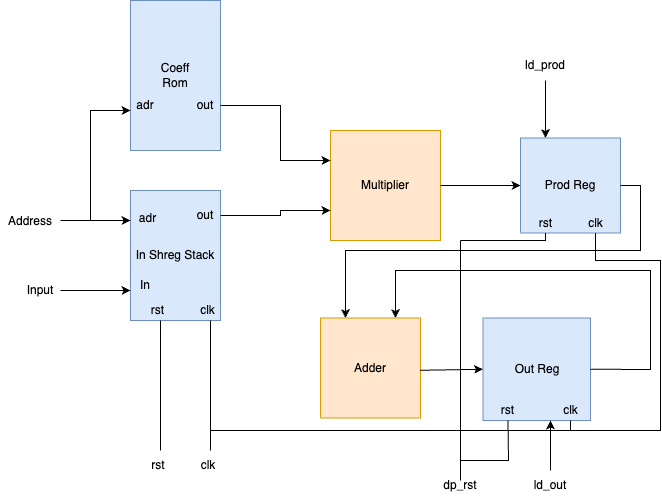

The diagram above was exported from draw.io. Its source (the exported page's mxGraphModel, read from the mxfile embedded in the PNG):
<mxGraphModel dx="1026" dy="666" grid="1" gridSize="10" guides="1" tooltips="1" connect="1" arrows="1" fold="1" page="1" pageScale="1" pageWidth="850" pageHeight="1100" math="0" shadow="0">
  <root>
    <mxCell id="0" />
    <mxCell id="1" parent="0" />
    <mxCell id="Zam9zUTWSlGLzyupxExi-1" value="Coeff&lt;br&gt;Rom" style="rounded=0;whiteSpace=wrap;html=1;fillColor=#dae8fc;strokeColor=#6c8ebf;" parent="1" vertex="1">
      <mxGeometry x="170" y="170" width="90" height="150" as="geometry" />
    </mxCell>
    <mxCell id="Zam9zUTWSlGLzyupxExi-2" value="adr" style="text;html=1;strokeColor=none;fillColor=none;align=center;verticalAlign=middle;whiteSpace=wrap;rounded=0;" parent="1" vertex="1">
      <mxGeometry x="170" y="260" width="30" height="30" as="geometry" />
    </mxCell>
    <mxCell id="Zam9zUTWSlGLzyupxExi-3" value="out" style="text;html=1;strokeColor=none;fillColor=none;align=center;verticalAlign=middle;whiteSpace=wrap;rounded=0;" parent="1" vertex="1">
      <mxGeometry x="230" y="260" width="30" height="30" as="geometry" />
    </mxCell>
    <mxCell id="Zam9zUTWSlGLzyupxExi-4" value="In Shreg Stack" style="rounded=0;whiteSpace=wrap;html=1;fillColor=#dae8fc;strokeColor=#6c8ebf;" parent="1" vertex="1">
      <mxGeometry x="170" y="360" width="90" height="130" as="geometry" />
    </mxCell>
    <mxCell id="Zam9zUTWSlGLzyupxExi-5" value="adr" style="text;html=1;strokeColor=none;fillColor=none;align=center;verticalAlign=middle;whiteSpace=wrap;rounded=0;" parent="1" vertex="1">
      <mxGeometry x="170" y="372.5" width="35" height="30" as="geometry" />
    </mxCell>
    <mxCell id="Zam9zUTWSlGLzyupxExi-6" value="In" style="text;html=1;strokeColor=none;fillColor=none;align=center;verticalAlign=middle;whiteSpace=wrap;rounded=0;" parent="1" vertex="1">
      <mxGeometry x="170" y="440" width="30" height="30" as="geometry" />
    </mxCell>
    <mxCell id="Zam9zUTWSlGLzyupxExi-7" value="out" style="text;html=1;strokeColor=none;fillColor=none;align=center;verticalAlign=middle;whiteSpace=wrap;rounded=0;" parent="1" vertex="1">
      <mxGeometry x="230" y="370" width="30" height="30" as="geometry" />
    </mxCell>
    <mxCell id="Zam9zUTWSlGLzyupxExi-8" value="Multiplier" style="rounded=0;whiteSpace=wrap;html=1;fillColor=#ffe6cc;strokeColor=#d79b00;" parent="1" vertex="1">
      <mxGeometry x="370" y="300" width="110" height="110" as="geometry" />
    </mxCell>
    <mxCell id="Zam9zUTWSlGLzyupxExi-9" value="" style="endArrow=classic;html=1;rounded=0;exitX=1;exitY=0.5;exitDx=0;exitDy=0;" parent="1" source="Zam9zUTWSlGLzyupxExi-3" edge="1">
      <mxGeometry width="50" height="50" relative="1" as="geometry">
        <mxPoint x="340" y="260" as="sourcePoint" />
        <mxPoint x="370" y="330" as="targetPoint" />
        <Array as="points">
          <mxPoint x="320" y="275" />
          <mxPoint x="320" y="330" />
        </Array>
      </mxGeometry>
    </mxCell>
    <mxCell id="Zam9zUTWSlGLzyupxExi-10" value="" style="endArrow=classic;html=1;rounded=0;exitX=1;exitY=0.5;exitDx=0;exitDy=0;" parent="1" source="Zam9zUTWSlGLzyupxExi-7" edge="1">
      <mxGeometry width="50" height="50" relative="1" as="geometry">
        <mxPoint x="320" y="430" as="sourcePoint" />
        <mxPoint x="370" y="380" as="targetPoint" />
        <Array as="points">
          <mxPoint x="320" y="385" />
          <mxPoint x="320" y="380" />
        </Array>
      </mxGeometry>
    </mxCell>
    <mxCell id="Zam9zUTWSlGLzyupxExi-11" value="clk" style="text;html=1;strokeColor=none;fillColor=none;align=center;verticalAlign=middle;whiteSpace=wrap;rounded=0;" parent="1" vertex="1">
      <mxGeometry x="235" y="470" width="25" height="20" as="geometry" />
    </mxCell>
    <mxCell id="Zam9zUTWSlGLzyupxExi-12" value="rst" style="text;html=1;strokeColor=none;fillColor=none;align=center;verticalAlign=middle;whiteSpace=wrap;rounded=0;" parent="1" vertex="1">
      <mxGeometry x="185" y="470" width="25" height="20" as="geometry" />
    </mxCell>
    <mxCell id="Zam9zUTWSlGLzyupxExi-13" value="" style="endArrow=classic;html=1;rounded=0;exitX=1;exitY=0.5;exitDx=0;exitDy=0;" parent="1" source="Zam9zUTWSlGLzyupxExi-8" edge="1">
      <mxGeometry width="50" height="50" relative="1" as="geometry">
        <mxPoint x="530" y="430" as="sourcePoint" />
        <mxPoint x="560" y="355" as="targetPoint" />
      </mxGeometry>
    </mxCell>
    <mxCell id="Zam9zUTWSlGLzyupxExi-14" value="Prod Reg" style="rounded=0;whiteSpace=wrap;html=1;fillColor=#dae8fc;strokeColor=#6c8ebf;" parent="1" vertex="1">
      <mxGeometry x="560" y="307.5" width="100" height="95" as="geometry" />
    </mxCell>
    <mxCell id="Zam9zUTWSlGLzyupxExi-15" value="clk" style="text;html=1;strokeColor=none;fillColor=none;align=center;verticalAlign=middle;whiteSpace=wrap;rounded=0;" parent="1" vertex="1">
      <mxGeometry x="622.5" y="382.5" width="25" height="20" as="geometry" />
    </mxCell>
    <mxCell id="Zam9zUTWSlGLzyupxExi-16" value="rst" style="text;html=1;strokeColor=none;fillColor=none;align=center;verticalAlign=middle;whiteSpace=wrap;rounded=0;" parent="1" vertex="1">
      <mxGeometry x="572.5" y="382.5" width="25" height="20" as="geometry" />
    </mxCell>
    <mxCell id="Zam9zUTWSlGLzyupxExi-17" value="Adder" style="rounded=0;whiteSpace=wrap;html=1;fillColor=#ffe6cc;strokeColor=#d79b00;" parent="1" vertex="1">
      <mxGeometry x="360" y="487.5" width="100" height="100" as="geometry" />
    </mxCell>
    <mxCell id="Zam9zUTWSlGLzyupxExi-18" value="" style="endArrow=classic;html=1;rounded=0;exitX=1;exitY=0.5;exitDx=0;exitDy=0;entryX=0.25;entryY=0;entryDx=0;entryDy=0;" parent="1" source="Zam9zUTWSlGLzyupxExi-14" target="Zam9zUTWSlGLzyupxExi-17" edge="1">
      <mxGeometry width="50" height="50" relative="1" as="geometry">
        <mxPoint x="660" y="350" as="sourcePoint" />
        <mxPoint x="710" y="300" as="targetPoint" />
        <Array as="points">
          <mxPoint x="680" y="355" />
          <mxPoint x="680" y="420" />
          <mxPoint x="580" y="420" />
          <mxPoint x="385" y="420" />
        </Array>
      </mxGeometry>
    </mxCell>
    <mxCell id="Zam9zUTWSlGLzyupxExi-20" value="Out Reg" style="rounded=0;whiteSpace=wrap;html=1;fillColor=#dae8fc;strokeColor=#6c8ebf;" parent="1" vertex="1">
      <mxGeometry x="522.5" y="487.5" width="107.5" height="102.5" as="geometry" />
    </mxCell>
    <mxCell id="Zam9zUTWSlGLzyupxExi-21" value="clk" style="text;html=1;strokeColor=none;fillColor=none;align=center;verticalAlign=middle;whiteSpace=wrap;rounded=0;" parent="1" vertex="1">
      <mxGeometry x="597.5" y="570" width="25" height="20" as="geometry" />
    </mxCell>
    <mxCell id="Zam9zUTWSlGLzyupxExi-22" value="rst" style="text;html=1;strokeColor=none;fillColor=none;align=center;verticalAlign=middle;whiteSpace=wrap;rounded=0;" parent="1" vertex="1">
      <mxGeometry x="535" y="570" width="25" height="20" as="geometry" />
    </mxCell>
    <mxCell id="Zam9zUTWSlGLzyupxExi-23" value="" style="endArrow=classic;html=1;rounded=0;entryX=0;entryY=0.5;entryDx=0;entryDy=0;exitX=0.995;exitY=0.523;exitDx=0;exitDy=0;exitPerimeter=0;" parent="1" source="Zam9zUTWSlGLzyupxExi-17" target="Zam9zUTWSlGLzyupxExi-20" edge="1">
      <mxGeometry width="50" height="50" relative="1" as="geometry">
        <mxPoint x="460" y="540" as="sourcePoint" />
        <mxPoint x="510" y="490" as="targetPoint" />
      </mxGeometry>
    </mxCell>
    <mxCell id="Zam9zUTWSlGLzyupxExi-24" value="" style="endArrow=classic;html=1;rounded=0;exitX=1;exitY=0.5;exitDx=0;exitDy=0;entryX=0.75;entryY=0;entryDx=0;entryDy=0;" parent="1" source="Zam9zUTWSlGLzyupxExi-20" target="Zam9zUTWSlGLzyupxExi-17" edge="1">
      <mxGeometry width="50" height="50" relative="1" as="geometry">
        <mxPoint x="660" y="540" as="sourcePoint" />
        <mxPoint x="710" y="490" as="targetPoint" />
        <Array as="points">
          <mxPoint x="690" y="539" />
          <mxPoint x="690" y="440" />
          <mxPoint x="435" y="440" />
        </Array>
      </mxGeometry>
    </mxCell>
    <mxCell id="Zam9zUTWSlGLzyupxExi-25" value="" style="endArrow=none;html=1;rounded=0;" parent="1" edge="1">
      <mxGeometry width="50" height="50" relative="1" as="geometry">
        <mxPoint x="250" y="620" as="sourcePoint" />
        <mxPoint x="250" y="490" as="targetPoint" />
      </mxGeometry>
    </mxCell>
    <mxCell id="Zam9zUTWSlGLzyupxExi-26" value="" style="endArrow=none;html=1;rounded=0;" parent="1" edge="1">
      <mxGeometry width="50" height="50" relative="1" as="geometry">
        <mxPoint x="250" y="600" as="sourcePoint" />
        <mxPoint x="610" y="590" as="targetPoint" />
        <Array as="points">
          <mxPoint x="610" y="600" />
        </Array>
      </mxGeometry>
    </mxCell>
    <mxCell id="Zam9zUTWSlGLzyupxExi-27" value="" style="endArrow=none;html=1;rounded=0;entryX=0.5;entryY=1;entryDx=0;entryDy=0;" parent="1" target="Zam9zUTWSlGLzyupxExi-15" edge="1">
      <mxGeometry width="50" height="50" relative="1" as="geometry">
        <mxPoint x="610" y="600" as="sourcePoint" />
        <mxPoint x="640" y="410" as="targetPoint" />
        <Array as="points">
          <mxPoint x="700" y="600" />
          <mxPoint x="700" y="430" />
          <mxPoint x="635" y="430" />
        </Array>
      </mxGeometry>
    </mxCell>
    <mxCell id="Zam9zUTWSlGLzyupxExi-28" value="" style="endArrow=none;html=1;rounded=0;entryX=0.5;entryY=1;entryDx=0;entryDy=0;" parent="1" target="Zam9zUTWSlGLzyupxExi-16" edge="1">
      <mxGeometry width="50" height="50" relative="1" as="geometry">
        <mxPoint x="500" y="410" as="sourcePoint" />
        <mxPoint x="590" y="410" as="targetPoint" />
        <Array as="points">
          <mxPoint x="585" y="410" />
        </Array>
      </mxGeometry>
    </mxCell>
    <mxCell id="Zam9zUTWSlGLzyupxExi-29" value="" style="endArrow=none;html=1;rounded=0;" parent="1" edge="1">
      <mxGeometry width="50" height="50" relative="1" as="geometry">
        <mxPoint x="500" y="650" as="sourcePoint" />
        <mxPoint x="500" y="410" as="targetPoint" />
      </mxGeometry>
    </mxCell>
    <mxCell id="Zam9zUTWSlGLzyupxExi-30" value="" style="endArrow=none;html=1;rounded=0;entryX=0.5;entryY=1;entryDx=0;entryDy=0;" parent="1" target="Zam9zUTWSlGLzyupxExi-22" edge="1">
      <mxGeometry width="50" height="50" relative="1" as="geometry">
        <mxPoint x="500" y="630" as="sourcePoint" />
        <mxPoint x="550" y="590" as="targetPoint" />
        <Array as="points">
          <mxPoint x="548" y="630" />
        </Array>
      </mxGeometry>
    </mxCell>
    <mxCell id="Zam9zUTWSlGLzyupxExi-31" value="dp_rst" style="text;html=1;strokeColor=none;fillColor=none;align=center;verticalAlign=middle;whiteSpace=wrap;rounded=0;" parent="1" vertex="1">
      <mxGeometry x="470" y="640" width="60" height="30" as="geometry" />
    </mxCell>
    <mxCell id="Zam9zUTWSlGLzyupxExi-32" value="" style="endArrow=none;html=1;rounded=0;" parent="1" edge="1">
      <mxGeometry width="50" height="50" relative="1" as="geometry">
        <mxPoint x="200" y="620" as="sourcePoint" />
        <mxPoint x="200" y="490" as="targetPoint" />
      </mxGeometry>
    </mxCell>
    <mxCell id="Zam9zUTWSlGLzyupxExi-33" value="rst" style="text;html=1;strokeColor=none;fillColor=none;align=center;verticalAlign=middle;whiteSpace=wrap;rounded=0;" parent="1" vertex="1">
      <mxGeometry x="167.5" y="620" width="60" height="30" as="geometry" />
    </mxCell>
    <mxCell id="Zam9zUTWSlGLzyupxExi-34" value="clk" style="text;html=1;strokeColor=none;fillColor=none;align=center;verticalAlign=middle;whiteSpace=wrap;rounded=0;" parent="1" vertex="1">
      <mxGeometry x="217.5" y="620" width="60" height="30" as="geometry" />
    </mxCell>
    <mxCell id="Zam9zUTWSlGLzyupxExi-35" value="" style="endArrow=classic;html=1;rounded=0;" parent="1" edge="1">
      <mxGeometry width="50" height="50" relative="1" as="geometry">
        <mxPoint x="100" y="460" as="sourcePoint" />
        <mxPoint x="170" y="460" as="targetPoint" />
      </mxGeometry>
    </mxCell>
    <mxCell id="Zam9zUTWSlGLzyupxExi-36" value="Input" style="text;html=1;strokeColor=none;fillColor=none;align=center;verticalAlign=middle;whiteSpace=wrap;rounded=0;" parent="1" vertex="1">
      <mxGeometry x="50" y="445" width="60" height="30" as="geometry" />
    </mxCell>
    <mxCell id="Zam9zUTWSlGLzyupxExi-37" value="" style="endArrow=classic;html=1;rounded=0;" parent="1" edge="1">
      <mxGeometry width="50" height="50" relative="1" as="geometry">
        <mxPoint x="100" y="390" as="sourcePoint" />
        <mxPoint x="170" y="280" as="targetPoint" />
        <Array as="points">
          <mxPoint x="130" y="390" />
          <mxPoint x="130" y="280" />
        </Array>
      </mxGeometry>
    </mxCell>
    <mxCell id="Zam9zUTWSlGLzyupxExi-39" value="" style="endArrow=classic;html=1;rounded=0;" parent="1" edge="1">
      <mxGeometry width="50" height="50" relative="1" as="geometry">
        <mxPoint x="130" y="390" as="sourcePoint" />
        <mxPoint x="170" y="390" as="targetPoint" />
      </mxGeometry>
    </mxCell>
    <mxCell id="Zam9zUTWSlGLzyupxExi-40" value="Address" style="text;html=1;strokeColor=none;fillColor=none;align=center;verticalAlign=middle;whiteSpace=wrap;rounded=0;" parent="1" vertex="1">
      <mxGeometry x="40" y="375.5" width="60" height="30" as="geometry" />
    </mxCell>
    <mxCell id="Zam9zUTWSlGLzyupxExi-41" value="" style="endArrow=classic;html=1;rounded=0;entryX=0.25;entryY=0;entryDx=0;entryDy=0;" parent="1" target="Zam9zUTWSlGLzyupxExi-14" edge="1">
      <mxGeometry width="50" height="50" relative="1" as="geometry">
        <mxPoint x="585" y="250" as="sourcePoint" />
        <mxPoint x="590" y="270" as="targetPoint" />
      </mxGeometry>
    </mxCell>
    <mxCell id="Zam9zUTWSlGLzyupxExi-42" value="ld_prod" style="text;html=1;strokeColor=none;fillColor=none;align=center;verticalAlign=middle;whiteSpace=wrap;rounded=0;" parent="1" vertex="1">
      <mxGeometry x="555" y="220" width="60" height="30" as="geometry" />
    </mxCell>
    <mxCell id="Zam9zUTWSlGLzyupxExi-45" value="" style="endArrow=classic;html=1;rounded=0;" parent="1" edge="1">
      <mxGeometry width="50" height="50" relative="1" as="geometry">
        <mxPoint x="590" y="640" as="sourcePoint" />
        <mxPoint x="590" y="590" as="targetPoint" />
      </mxGeometry>
    </mxCell>
    <mxCell id="Zam9zUTWSlGLzyupxExi-46" value="ld_out" style="text;html=1;strokeColor=none;fillColor=none;align=center;verticalAlign=middle;whiteSpace=wrap;rounded=0;" parent="1" vertex="1">
      <mxGeometry x="560" y="640" width="60" height="30" as="geometry" />
    </mxCell>
  </root>
</mxGraphModel>